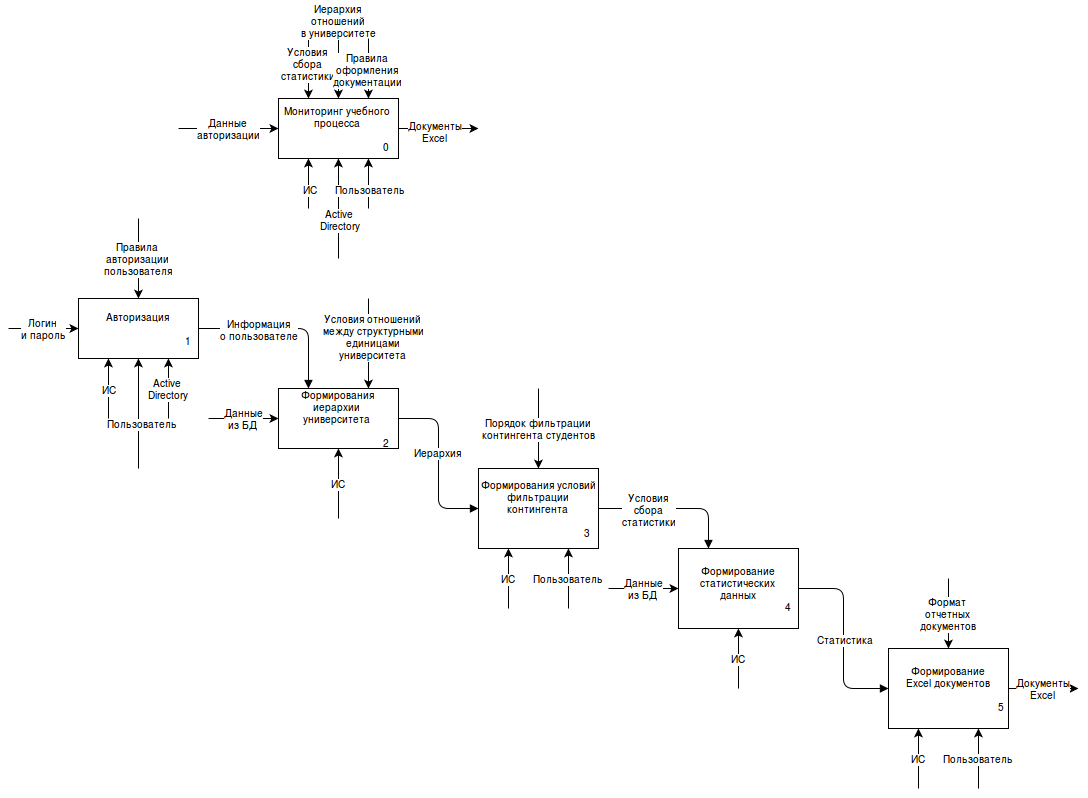

The diagram above was exported from draw.io. Its source (the exported page's mxGraphModel, read from the mxfile embedded in the PNG):
<mxGraphModel dx="792" dy="647" grid="1" gridSize="10" guides="1" tooltips="1" connect="1" fold="1" page="1" pageScale="1" pageWidth="826" pageHeight="1169" background="#ffffff" math="0">
  <root>
    <mxCell id="0" />
    <mxCell id="1" parent="0" />
    <mxCell id="5d3197a60501ad3e-1" value="Мониторинг учебного процесса&lt;br&gt;&lt;br&gt;&amp;nbsp;&amp;nbsp;&amp;nbsp;&amp;nbsp;&amp;nbsp;&amp;nbsp;&amp;nbsp;&amp;nbsp;&amp;nbsp;&amp;nbsp;&amp;nbsp;&amp;nbsp;&amp;nbsp;&amp;nbsp;&amp;nbsp;&amp;nbsp;&amp;nbsp;&amp;nbsp;&amp;nbsp;&amp;nbsp;&amp;nbsp;&amp;nbsp;&amp;nbsp;&amp;nbsp;&amp;nbsp;&amp;nbsp;&amp;nbsp;&amp;nbsp;&amp;nbsp;&amp;nbsp;&amp;nbsp;&amp;nbsp; 0&lt;br&gt;" style="whiteSpace=wrap;html=1;fontSize=10;" vertex="1" parent="1">
      <mxGeometry x="280" y="110" width="120" height="60" as="geometry" />
    </mxCell>
    <mxCell id="5d3197a60501ad3e-2" value="" style="endArrow=classic;html=1;fontSize=10;entryX=0.25;entryY=1;" edge="1" parent="1" target="5d3197a60501ad3e-1">
      <mxGeometry width="50" height="50" relative="1" as="geometry">
        <mxPoint x="310" y="220" as="sourcePoint" />
        <mxPoint x="60" y="10" as="targetPoint" />
      </mxGeometry>
    </mxCell>
    <mxCell id="5d3197a60501ad3e-4" value="ИС" style="text;html=1;resizable=0;points=[];;align=center;verticalAlign=middle;labelBackgroundColor=#ffffff;fontSize=10;" vertex="1" connectable="0" parent="5d3197a60501ad3e-2">
      <mxGeometry x="-0.2" y="-1" relative="1" as="geometry">
        <mxPoint as="offset" />
      </mxGeometry>
    </mxCell>
    <mxCell id="5d3197a60501ad3e-5" value="" style="endArrow=classic;html=1;fontSize=10;entryX=0.5;entryY=1;" edge="1" parent="1" target="5d3197a60501ad3e-1">
      <mxGeometry x="320" y="180" width="50" height="50" as="geometry">
        <mxPoint x="340" y="270" as="sourcePoint" />
        <mxPoint x="320" y="180" as="targetPoint" />
      </mxGeometry>
    </mxCell>
    <mxCell id="5d3197a60501ad3e-6" value="Active&lt;br&gt;Directory&lt;br&gt;" style="text;html=1;resizable=0;points=[];;align=center;verticalAlign=middle;labelBackgroundColor=#ffffff;fontSize=10;" vertex="1" connectable="0" parent="5d3197a60501ad3e-5">
      <mxGeometry x="-0.2" y="-1" relative="1" as="geometry">
        <mxPoint as="offset" />
      </mxGeometry>
    </mxCell>
    <mxCell id="5d3197a60501ad3e-7" value="" style="endArrow=classic;html=1;fontSize=10;entryX=0.75;entryY=1;" edge="1" parent="1" target="5d3197a60501ad3e-1">
      <mxGeometry x="330" y="190" width="50" height="50" as="geometry">
        <mxPoint x="370" y="220" as="sourcePoint" />
        <mxPoint x="350" y="180" as="targetPoint" />
      </mxGeometry>
    </mxCell>
    <mxCell id="5d3197a60501ad3e-8" value="Пользователь" style="text;html=1;resizable=0;points=[];;align=center;verticalAlign=middle;labelBackgroundColor=#ffffff;fontSize=10;" vertex="1" connectable="0" parent="5d3197a60501ad3e-7">
      <mxGeometry x="-0.2" y="-1" relative="1" as="geometry">
        <mxPoint as="offset" />
      </mxGeometry>
    </mxCell>
    <mxCell id="5d3197a60501ad3e-9" value="Данные&lt;br&gt;авторизации&lt;br&gt;" style="endArrow=classic;html=1;fontSize=10;entryX=0;entryY=0.5;" edge="1" parent="1" target="5d3197a60501ad3e-1">
      <mxGeometry width="50" height="50" relative="1" as="geometry">
        <mxPoint x="180" y="140" as="sourcePoint" />
        <mxPoint x="220" y="120" as="targetPoint" />
      </mxGeometry>
    </mxCell>
    <mxCell id="5d3197a60501ad3e-11" value="" style="endArrow=classic;html=1;fontSize=10;exitX=1;exitY=0.5;" edge="1" parent="1" source="5d3197a60501ad3e-1">
      <mxGeometry width="50" height="50" relative="1" as="geometry">
        <mxPoint x="640" y="140" as="sourcePoint" />
        <mxPoint x="480" y="140" as="targetPoint" />
      </mxGeometry>
    </mxCell>
    <mxCell id="5d3197a60501ad3e-13" value="Документы&lt;br&gt;Excel&lt;br&gt;" style="text;html=1;resizable=0;points=[];;align=center;verticalAlign=middle;labelBackgroundColor=#ffffff;fontSize=10;" vertex="1" connectable="0" parent="5d3197a60501ad3e-11">
      <mxGeometry x="-0.1" y="-2" relative="1" as="geometry">
        <mxPoint as="offset" />
      </mxGeometry>
    </mxCell>
    <mxCell id="5d3197a60501ad3e-14" value="Условия&lt;br&gt;сбора&lt;br&gt;статистики&lt;br&gt;" style="endArrow=classic;html=1;fontSize=10;entryX=0.25;entryY=0;" edge="1" parent="1" target="5d3197a60501ad3e-1">
      <mxGeometry width="50" height="50" relative="1" as="geometry">
        <mxPoint x="310" y="40" as="sourcePoint" />
        <mxPoint x="350" as="targetPoint" />
      </mxGeometry>
    </mxCell>
    <mxCell id="5d3197a60501ad3e-15" value="Иерархия&lt;br&gt;отношений&lt;br&gt;в университете&lt;br&gt;" style="endArrow=classic;html=1;fontSize=10;entryX=0.5;entryY=0;" edge="1" parent="1" target="5d3197a60501ad3e-1">
      <mxGeometry x="-0.8182" width="50" height="50" relative="1" as="geometry">
        <mxPoint x="340" y="40" as="sourcePoint" />
        <mxPoint x="390" as="targetPoint" />
        <Array as="points">
          <mxPoint x="340" y="30" />
        </Array>
        <mxPoint as="offset" />
      </mxGeometry>
    </mxCell>
    <mxCell id="5d3197a60501ad3e-17" value="" style="endArrow=classic;html=1;fontSize=10;entryX=0.75;entryY=0;" edge="1" parent="1" target="5d3197a60501ad3e-1">
      <mxGeometry width="50" height="50" relative="1" as="geometry">
        <mxPoint x="370" y="50" as="sourcePoint" />
        <mxPoint x="500" y="10" as="targetPoint" />
      </mxGeometry>
    </mxCell>
    <mxCell id="5d3197a60501ad3e-18" value="Правила&lt;br&gt;оформления&lt;br&gt;документации&lt;br&gt;" style="text;html=1;resizable=0;points=[];;align=center;verticalAlign=middle;labelBackgroundColor=#ffffff;fontSize=10;" vertex="1" connectable="0" parent="5d3197a60501ad3e-17">
      <mxGeometry y="-1" relative="1" as="geometry">
        <mxPoint as="offset" />
      </mxGeometry>
    </mxCell>
    <mxCell id="5d3197a60501ad3e-22" style="edgeStyle=orthogonalEdgeStyle;rounded=1;html=1;entryX=0.25;entryY=0;endArrow=block;endFill=1;fontSize=10;" edge="1" parent="1" source="5d3197a60501ad3e-20" target="5d3197a60501ad3e-21">
      <mxGeometry relative="1" as="geometry">
        <Array as="points">
          <mxPoint x="310" y="340" />
        </Array>
      </mxGeometry>
    </mxCell>
    <mxCell id="5d3197a60501ad3e-23" value="Информация&lt;br&gt;о пользователе&lt;br&gt;" style="text;html=1;resizable=0;points=[];;align=center;verticalAlign=middle;labelBackgroundColor=#ffffff;fontSize=10;" vertex="1" connectable="0" parent="5d3197a60501ad3e-22">
      <mxGeometry x="-0.0941" y="-3" relative="1" as="geometry">
        <mxPoint x="-17" y="-3" as="offset" />
      </mxGeometry>
    </mxCell>
    <mxCell id="5d3197a60501ad3e-20" value="Авторизация&lt;br&gt;&lt;br&gt;&amp;nbsp;&amp;nbsp;&amp;nbsp;&amp;nbsp;&amp;nbsp;&amp;nbsp;&amp;nbsp;&amp;nbsp;&amp;nbsp;&amp;nbsp;&amp;nbsp;&amp;nbsp;&amp;nbsp;&amp;nbsp;&amp;nbsp;&amp;nbsp;&amp;nbsp;&amp;nbsp;&amp;nbsp;&amp;nbsp;&amp;nbsp;&amp;nbsp;&amp;nbsp;&amp;nbsp;&amp;nbsp;&amp;nbsp;&amp;nbsp;&amp;nbsp;&amp;nbsp;&amp;nbsp;&amp;nbsp;&amp;nbsp; 1&lt;br&gt;" style="whiteSpace=wrap;html=1;fontSize=10;" vertex="1" parent="1">
      <mxGeometry x="80" y="310" width="120" height="60" as="geometry" />
    </mxCell>
    <mxCell id="5d3197a60501ad3e-34" style="edgeStyle=orthogonalEdgeStyle;rounded=1;html=1;endArrow=block;endFill=1;fontSize=10;entryX=0;entryY=0.5;" edge="1" parent="1" source="5d3197a60501ad3e-21" target="5d3197a60501ad3e-33">
      <mxGeometry relative="1" as="geometry">
        <Array as="points">
          <mxPoint x="440" y="430" />
          <mxPoint x="440" y="520" />
        </Array>
      </mxGeometry>
    </mxCell>
    <mxCell id="5d3197a60501ad3e-41" value="Иерархия" style="text;html=1;resizable=0;points=[];;align=center;verticalAlign=middle;labelBackgroundColor=#ffffff;fontSize=10;" vertex="1" connectable="0" parent="5d3197a60501ad3e-34">
      <mxGeometry x="-0.1412" y="-1" relative="1" as="geometry">
        <mxPoint as="offset" />
      </mxGeometry>
    </mxCell>
    <mxCell id="5d3197a60501ad3e-21" value="Формирования иерархии&lt;br&gt;университета&lt;br&gt;&lt;br&gt;&amp;nbsp;&amp;nbsp;&amp;nbsp;&amp;nbsp;&amp;nbsp;&amp;nbsp;&amp;nbsp;&amp;nbsp;&amp;nbsp;&amp;nbsp;&amp;nbsp;&amp;nbsp;&amp;nbsp;&amp;nbsp;&amp;nbsp;&amp;nbsp;&amp;nbsp;&amp;nbsp;&amp;nbsp;&amp;nbsp;&amp;nbsp;&amp;nbsp;&amp;nbsp;&amp;nbsp;&amp;nbsp;&amp;nbsp;&amp;nbsp;&amp;nbsp;&amp;nbsp;&amp;nbsp;&amp;nbsp;&amp;nbsp; 2&lt;br&gt;" style="whiteSpace=wrap;html=1;fontSize=10;" vertex="1" parent="1">
      <mxGeometry x="280" y="400" width="120" height="60" as="geometry" />
    </mxCell>
    <mxCell id="5d3197a60501ad3e-24" value="Логин&lt;br&gt;и пароль&lt;br&gt;" style="endArrow=classic;html=1;fontSize=10;entryX=0;entryY=0.5;" edge="1" parent="1" target="5d3197a60501ad3e-20">
      <mxGeometry width="50" height="50" relative="1" as="geometry">
        <mxPoint x="10" y="340" as="sourcePoint" />
        <mxPoint x="70" y="320" as="targetPoint" />
      </mxGeometry>
    </mxCell>
    <mxCell id="5d3197a60501ad3e-25" value="" style="endArrow=classic;html=1;fontSize=10;entryX=0.75;entryY=0;" edge="1" parent="1" target="5d3197a60501ad3e-21">
      <mxGeometry width="50" height="50" relative="1" as="geometry">
        <mxPoint x="370" y="310" as="sourcePoint" />
        <mxPoint x="60" y="30" as="targetPoint" />
      </mxGeometry>
    </mxCell>
    <mxCell id="5d3197a60501ad3e-26" value="Условия отношений&lt;br&gt;между структурными&lt;br&gt;единицами&lt;br&gt;университета&lt;br&gt;" style="text;html=1;resizable=0;points=[];;align=center;verticalAlign=middle;labelBackgroundColor=#ffffff;fontSize=10;" vertex="1" connectable="0" parent="5d3197a60501ad3e-25">
      <mxGeometry x="-0.1778" y="5" relative="1" as="geometry">
        <mxPoint as="offset" />
      </mxGeometry>
    </mxCell>
    <mxCell id="5d3197a60501ad3e-27" value="" style="endArrow=classic;html=1;fontSize=10;entryX=0.25;entryY=1;" edge="1" parent="1" target="5d3197a60501ad3e-20">
      <mxGeometry width="50" height="50" relative="1" as="geometry">
        <mxPoint x="110" y="430" as="sourcePoint" />
        <mxPoint x="140" y="440" as="targetPoint" />
      </mxGeometry>
    </mxCell>
    <mxCell id="5d3197a60501ad3e-28" value="ИС" style="text;html=1;resizable=0;points=[];;align=center;verticalAlign=middle;labelBackgroundColor=#ffffff;fontSize=10;" vertex="1" connectable="0" parent="5d3197a60501ad3e-27">
      <mxGeometry x="-0.3667" y="-4" relative="1" as="geometry">
        <mxPoint x="-4" y="-11" as="offset" />
      </mxGeometry>
    </mxCell>
    <mxCell id="5d3197a60501ad3e-29" value="" style="endArrow=classic;html=1;fontSize=10;entryX=0.5;entryY=1;" edge="1" parent="1" target="5d3197a60501ad3e-20">
      <mxGeometry width="50" height="50" relative="1" as="geometry">
        <mxPoint x="140" y="480" as="sourcePoint" />
        <mxPoint x="200" y="470" as="targetPoint" />
      </mxGeometry>
    </mxCell>
    <mxCell id="5d3197a60501ad3e-30" value="Пользователь" style="text;html=1;resizable=0;points=[];;align=center;verticalAlign=middle;labelBackgroundColor=#ffffff;fontSize=10;" vertex="1" connectable="0" parent="5d3197a60501ad3e-29">
      <mxGeometry x="-0.1667" y="-3" relative="1" as="geometry">
        <mxPoint as="offset" />
      </mxGeometry>
    </mxCell>
    <mxCell id="5d3197a60501ad3e-31" value="Active&lt;br&gt;Directory&lt;br&gt;" style="endArrow=classic;html=1;fontSize=10;entryX=0.75;entryY=1;" edge="1" parent="1" target="5d3197a60501ad3e-20">
      <mxGeometry width="50" height="50" relative="1" as="geometry">
        <mxPoint x="170" y="430" as="sourcePoint" />
        <mxPoint x="230" y="490" as="targetPoint" />
      </mxGeometry>
    </mxCell>
    <mxCell id="5d3197a60501ad3e-32" value="ИС" style="endArrow=classic;html=1;fontSize=10;entryX=0.5;entryY=1;" edge="1" parent="1" target="5d3197a60501ad3e-21">
      <mxGeometry width="50" height="50" relative="1" as="geometry">
        <mxPoint x="340" y="530" as="sourcePoint" />
        <mxPoint x="380" y="510" as="targetPoint" />
      </mxGeometry>
    </mxCell>
    <mxCell id="5d3197a60501ad3e-40" style="edgeStyle=orthogonalEdgeStyle;rounded=1;html=1;entryX=0.25;entryY=0;endArrow=block;endFill=1;fontSize=10;" edge="1" parent="1" source="5d3197a60501ad3e-33" target="5d3197a60501ad3e-39">
      <mxGeometry relative="1" as="geometry">
        <Array as="points">
          <mxPoint x="710" y="520" />
        </Array>
      </mxGeometry>
    </mxCell>
    <mxCell id="5d3197a60501ad3e-42" value="Условия&lt;br&gt;сбора&lt;br&gt;статистики&lt;br&gt;" style="text;html=1;resizable=0;points=[];;align=center;verticalAlign=middle;labelBackgroundColor=#ffffff;fontSize=10;" vertex="1" connectable="0" parent="5d3197a60501ad3e-40">
      <mxGeometry x="-0.0267" y="-4" relative="1" as="geometry">
        <mxPoint x="-23" y="-4" as="offset" />
      </mxGeometry>
    </mxCell>
    <mxCell id="5d3197a60501ad3e-33" value="Формирования условий&lt;br&gt;фильтрации&lt;br&gt;контингента&lt;br&gt;&lt;br&gt;&amp;nbsp;&amp;nbsp;&amp;nbsp;&amp;nbsp;&amp;nbsp;&amp;nbsp;&amp;nbsp;&amp;nbsp;&amp;nbsp;&amp;nbsp;&amp;nbsp;&amp;nbsp;&amp;nbsp;&amp;nbsp;&amp;nbsp;&amp;nbsp;&amp;nbsp;&amp;nbsp;&amp;nbsp;&amp;nbsp;&amp;nbsp;&amp;nbsp;&amp;nbsp;&amp;nbsp;&amp;nbsp;&amp;nbsp;&amp;nbsp;&amp;nbsp;&amp;nbsp;&amp;nbsp;&amp;nbsp;&amp;nbsp; 3&lt;br&gt;" style="whiteSpace=wrap;html=1;fontSize=10;" vertex="1" parent="1">
      <mxGeometry x="480" y="480" width="120" height="80" as="geometry" />
    </mxCell>
    <mxCell id="5d3197a60501ad3e-36" value="Порядок фильтрации&lt;br&gt;контингента студентов" style="endArrow=classic;html=1;fontSize=10;entryX=0.5;entryY=0;" edge="1" parent="1" target="5d3197a60501ad3e-33">
      <mxGeometry width="50" height="50" relative="1" as="geometry">
        <mxPoint x="540" y="400" as="sourcePoint" />
        <mxPoint x="590" y="350" as="targetPoint" />
      </mxGeometry>
    </mxCell>
    <mxCell id="5d3197a60501ad3e-37" value="ИС" style="endArrow=classic;html=1;fontSize=10;entryX=0.25;entryY=1;" edge="1" parent="1" target="5d3197a60501ad3e-33">
      <mxGeometry width="50" height="50" relative="1" as="geometry">
        <mxPoint x="510" y="620" as="sourcePoint" />
        <mxPoint x="550" y="610" as="targetPoint" />
      </mxGeometry>
    </mxCell>
    <mxCell id="5d3197a60501ad3e-38" value="Пользователь" style="endArrow=classic;html=1;fontSize=10;entryX=0.75;entryY=1;" edge="1" parent="1" target="5d3197a60501ad3e-33">
      <mxGeometry width="50" height="50" relative="1" as="geometry">
        <mxPoint x="570" y="620" as="sourcePoint" />
        <mxPoint x="610" y="590" as="targetPoint" />
      </mxGeometry>
    </mxCell>
    <mxCell id="5d3197a60501ad3e-49" style="edgeStyle=orthogonalEdgeStyle;rounded=1;html=1;entryX=0;entryY=0.5;endArrow=block;endFill=1;fontSize=10;" edge="1" parent="1" source="5d3197a60501ad3e-39" target="5d3197a60501ad3e-48">
      <mxGeometry relative="1" as="geometry" />
    </mxCell>
    <mxCell id="5d3197a60501ad3e-50" value="Статистика" style="text;html=1;resizable=0;points=[];;align=center;verticalAlign=middle;labelBackgroundColor=#ffffff;fontSize=10;" vertex="1" connectable="0" parent="5d3197a60501ad3e-49">
      <mxGeometry y="1" relative="1" as="geometry">
        <mxPoint as="offset" />
      </mxGeometry>
    </mxCell>
    <mxCell id="5d3197a60501ad3e-39" value="Формирование&lt;br&gt;статистических&lt;br&gt;данных&lt;br&gt;&amp;nbsp;&amp;nbsp;&amp;nbsp;&amp;nbsp;&amp;nbsp;&amp;nbsp;&amp;nbsp;&amp;nbsp;&amp;nbsp;&amp;nbsp;&amp;nbsp;&amp;nbsp;&amp;nbsp;&amp;nbsp;&amp;nbsp;&amp;nbsp;&amp;nbsp;&amp;nbsp;&amp;nbsp;&amp;nbsp;&amp;nbsp;&amp;nbsp;&amp;nbsp;&amp;nbsp;&amp;nbsp;&amp;nbsp;&amp;nbsp;&amp;nbsp;&amp;nbsp;&amp;nbsp;&amp;nbsp;&amp;nbsp; 4&lt;br&gt;" style="whiteSpace=wrap;html=1;fontSize=10;" vertex="1" parent="1">
      <mxGeometry x="680" y="560" width="120" height="80" as="geometry" />
    </mxCell>
    <mxCell id="5d3197a60501ad3e-44" value="ИС" style="endArrow=classic;html=1;fontSize=10;entryX=0.5;entryY=1;" edge="1" parent="1" target="5d3197a60501ad3e-39">
      <mxGeometry width="50" height="50" relative="1" as="geometry">
        <mxPoint x="740" y="700" as="sourcePoint" />
        <mxPoint x="770" y="670" as="targetPoint" />
      </mxGeometry>
    </mxCell>
    <mxCell id="5d3197a60501ad3e-45" value="Данные&lt;br&gt;из БД&lt;br&gt;" style="endArrow=classic;html=1;fontSize=10;entryX=0;entryY=0.5;" edge="1" parent="1" target="5d3197a60501ad3e-39">
      <mxGeometry width="50" height="50" relative="1" as="geometry">
        <mxPoint x="610" y="600" as="sourcePoint" />
        <mxPoint x="670" y="590" as="targetPoint" />
      </mxGeometry>
    </mxCell>
    <mxCell id="5d3197a60501ad3e-46" value="Данные&lt;br&gt;из БД&lt;br&gt;" style="endArrow=classic;html=1;fontSize=10;" edge="1" parent="1">
      <mxGeometry x="210" y="430" width="50" height="50" as="geometry">
        <mxPoint x="210" y="430" as="sourcePoint" />
        <mxPoint x="280" y="430" as="targetPoint" />
      </mxGeometry>
    </mxCell>
    <mxCell id="5d3197a60501ad3e-48" value="Формирование &lt;br&gt;Excel документов&lt;br&gt;&amp;nbsp;&amp;nbsp;&amp;nbsp;&amp;nbsp;&amp;nbsp;&amp;nbsp;&amp;nbsp;&amp;nbsp;&amp;nbsp;&amp;nbsp;&amp;nbsp;&amp;nbsp;&amp;nbsp;&amp;nbsp;&amp;nbsp;&amp;nbsp;&amp;nbsp;&amp;nbsp;&amp;nbsp;&amp;nbsp;&amp;nbsp;&amp;nbsp;&amp;nbsp;&amp;nbsp;&amp;nbsp;&amp;nbsp;&amp;nbsp;&amp;nbsp;&amp;nbsp;&amp;nbsp;&amp;nbsp;&amp;nbsp; &lt;br&gt;&amp;nbsp;&amp;nbsp;&amp;nbsp;&amp;nbsp;&amp;nbsp;&amp;nbsp;&amp;nbsp;&amp;nbsp;&amp;nbsp;&amp;nbsp;&amp;nbsp;&amp;nbsp;&amp;nbsp;&amp;nbsp;&amp;nbsp;&amp;nbsp;&amp;nbsp;&amp;nbsp;&amp;nbsp;&amp;nbsp;&amp;nbsp;&amp;nbsp;&amp;nbsp;&amp;nbsp;&amp;nbsp;&amp;nbsp;&amp;nbsp;&amp;nbsp;&amp;nbsp;&amp;nbsp;&amp;nbsp;&amp;nbsp;&amp;nbsp;&amp;nbsp; 5&lt;br&gt;" style="whiteSpace=wrap;html=1;fontSize=10;" vertex="1" parent="1">
      <mxGeometry x="890" y="660" width="120" height="80" as="geometry" />
    </mxCell>
    <mxCell id="5d3197a60501ad3e-51" value="ИС" style="endArrow=classic;html=1;fontSize=10;entryX=0.25;entryY=1;" edge="1" parent="1" target="5d3197a60501ad3e-48">
      <mxGeometry width="50" height="50" relative="1" as="geometry">
        <mxPoint x="920" y="800" as="sourcePoint" />
        <mxPoint x="940" y="770" as="targetPoint" />
      </mxGeometry>
    </mxCell>
    <mxCell id="5d3197a60501ad3e-52" value="Пользователь" style="endArrow=classic;html=1;fontSize=10;entryX=0.75;entryY=1;" edge="1" parent="1" target="5d3197a60501ad3e-48">
      <mxGeometry width="50" height="50" relative="1" as="geometry">
        <mxPoint x="980" y="800" as="sourcePoint" />
        <mxPoint x="1040" y="770" as="targetPoint" />
      </mxGeometry>
    </mxCell>
    <mxCell id="5d3197a60501ad3e-53" value="Формат&lt;br&gt;отчетных&lt;br&gt;документов&lt;br&gt;" style="endArrow=classic;html=1;fontSize=10;entryX=0.5;entryY=0;" edge="1" parent="1" target="5d3197a60501ad3e-48">
      <mxGeometry width="50" height="50" relative="1" as="geometry">
        <mxPoint x="950" y="590" as="sourcePoint" />
        <mxPoint x="980" y="570" as="targetPoint" />
      </mxGeometry>
    </mxCell>
    <mxCell id="5d3197a60501ad3e-54" value="Документы&lt;br&gt;Excel&lt;br&gt;" style="endArrow=classic;html=1;fontSize=10;exitX=1;exitY=0.5;" edge="1" parent="1" source="5d3197a60501ad3e-48">
      <mxGeometry width="50" height="50" relative="1" as="geometry">
        <mxPoint x="1030" y="740" as="sourcePoint" />
        <mxPoint x="1080" y="700" as="targetPoint" />
      </mxGeometry>
    </mxCell>
    <mxCell id="5d3197a60501ad3e-55" value="Правила&lt;br&gt;авторизации&lt;br&gt;пользователя&lt;br&gt;" style="endArrow=classic;html=1;fontSize=10;entryX=0.5;entryY=0;" edge="1" parent="1" target="5d3197a60501ad3e-20">
      <mxGeometry width="50" height="50" relative="1" as="geometry">
        <mxPoint x="140" y="230" as="sourcePoint" />
        <mxPoint x="170" y="210" as="targetPoint" />
      </mxGeometry>
    </mxCell>
  </root>
</mxGraphModel>